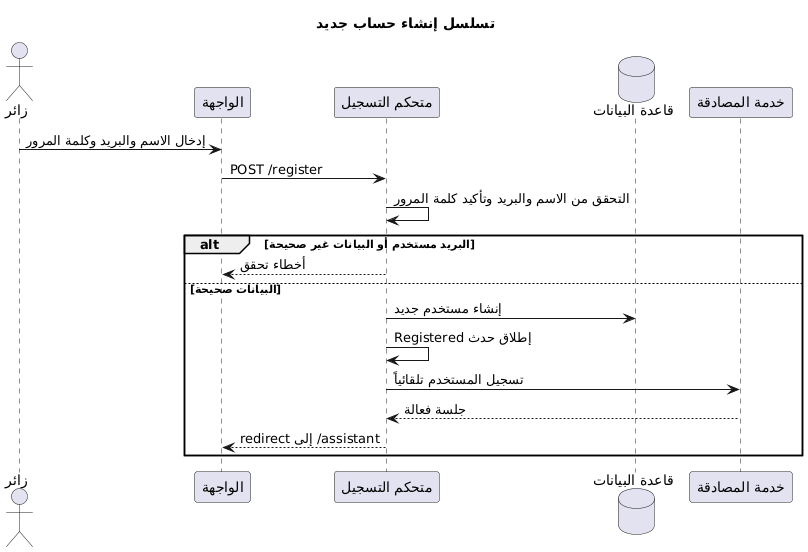

The diagram above was rendered by PlantUML. Its source (embedded in the PNG):
@startuml
title تسلسل إنشاء حساب جديد

actor Guest as "زائر"
participant Browser as "الواجهة"
participant Controller as "متحكم التسجيل"
database DB as "قاعدة البيانات"
participant Auth as "خدمة المصادقة"

Guest -> Browser: إدخال الاسم والبريد وكلمة المرور
Browser -> Controller: POST /register
Controller -> Controller: التحقق من الاسم والبريد وتأكيد كلمة المرور
alt البريد مستخدم أو البيانات غير صحيحة
  Controller --> Browser: أخطاء تحقق
else البيانات صحيحة
  Controller -> DB: إنشاء مستخدم جديد
  Controller -> Controller: إطلاق حدث Registered
  Controller -> Auth: تسجيل المستخدم تلقائياً
  Auth --> Controller: جلسة فعالة
  Controller --> Browser: redirect إلى /assistant
end
@enduml